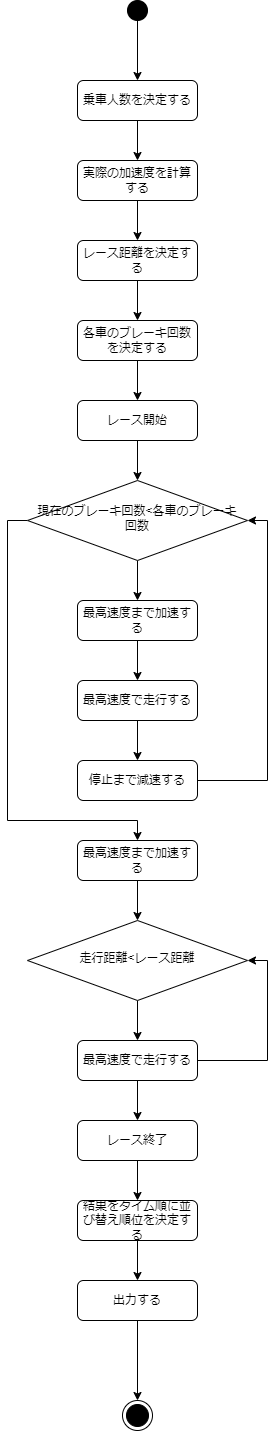

The diagram above was exported from draw.io. Its source (the exported page's mxGraphModel, read from the mxfile embedded in the PNG):
<mxGraphModel dx="784" dy="2061" grid="1" gridSize="10" guides="1" tooltips="1" connect="1" arrows="1" fold="1" page="1" pageScale="1" pageWidth="827" pageHeight="1169" math="0" shadow="0">
  <root>
    <mxCell id="WIyWlLk6GJQsqaUBKTNV-0" />
    <mxCell id="WIyWlLk6GJQsqaUBKTNV-1" parent="WIyWlLk6GJQsqaUBKTNV-0" />
    <mxCell id="5kU7HiAC5R0wkwLAWA3v-5" style="edgeStyle=orthogonalEdgeStyle;rounded=0;orthogonalLoop=1;jettySize=auto;html=1;entryX=0.5;entryY=0;entryDx=0;entryDy=0;" edge="1" parent="WIyWlLk6GJQsqaUBKTNV-1" source="WIyWlLk6GJQsqaUBKTNV-3" target="5kU7HiAC5R0wkwLAWA3v-3">
      <mxGeometry relative="1" as="geometry" />
    </mxCell>
    <mxCell id="WIyWlLk6GJQsqaUBKTNV-3" value="乗車人数を決定する" style="rounded=1;whiteSpace=wrap;html=1;fontSize=12;glass=0;strokeWidth=1;shadow=0;" parent="WIyWlLk6GJQsqaUBKTNV-1" vertex="1">
      <mxGeometry x="160" y="40" width="120" height="40" as="geometry" />
    </mxCell>
    <mxCell id="5kU7HiAC5R0wkwLAWA3v-12" style="edgeStyle=orthogonalEdgeStyle;rounded=0;orthogonalLoop=1;jettySize=auto;html=1;" edge="1" parent="WIyWlLk6GJQsqaUBKTNV-1" source="WIyWlLk6GJQsqaUBKTNV-6" target="5kU7HiAC5R0wkwLAWA3v-9">
      <mxGeometry relative="1" as="geometry" />
    </mxCell>
    <mxCell id="5kU7HiAC5R0wkwLAWA3v-19" style="edgeStyle=orthogonalEdgeStyle;rounded=0;orthogonalLoop=1;jettySize=auto;html=1;entryX=0.5;entryY=0;entryDx=0;entryDy=0;" edge="1" parent="WIyWlLk6GJQsqaUBKTNV-1" source="WIyWlLk6GJQsqaUBKTNV-6" target="5kU7HiAC5R0wkwLAWA3v-18">
      <mxGeometry relative="1" as="geometry">
        <Array as="points">
          <mxPoint x="90" y="480" />
          <mxPoint x="90" y="780" />
          <mxPoint x="220" y="780" />
        </Array>
      </mxGeometry>
    </mxCell>
    <mxCell id="WIyWlLk6GJQsqaUBKTNV-6" value="現在のブレーキ回数&amp;lt;各車のブレーキ回数" style="rhombus;whiteSpace=wrap;html=1;shadow=0;fontFamily=Helvetica;fontSize=12;align=center;strokeWidth=1;spacing=6;spacingTop=-4;" parent="WIyWlLk6GJQsqaUBKTNV-1" vertex="1">
      <mxGeometry x="110" y="440" width="220" height="80" as="geometry" />
    </mxCell>
    <mxCell id="5kU7HiAC5R0wkwLAWA3v-2" style="edgeStyle=orthogonalEdgeStyle;rounded=0;orthogonalLoop=1;jettySize=auto;html=1;entryX=0.5;entryY=0;entryDx=0;entryDy=0;" edge="1" parent="WIyWlLk6GJQsqaUBKTNV-1" source="5kU7HiAC5R0wkwLAWA3v-1" target="WIyWlLk6GJQsqaUBKTNV-3">
      <mxGeometry relative="1" as="geometry" />
    </mxCell>
    <mxCell id="5kU7HiAC5R0wkwLAWA3v-1" value="" style="ellipse;fillColor=strokeColor;html=1;" vertex="1" parent="WIyWlLk6GJQsqaUBKTNV-1">
      <mxGeometry x="210" y="-40" width="20" height="20" as="geometry" />
    </mxCell>
    <mxCell id="5kU7HiAC5R0wkwLAWA3v-6" style="edgeStyle=orthogonalEdgeStyle;rounded=0;orthogonalLoop=1;jettySize=auto;html=1;" edge="1" parent="WIyWlLk6GJQsqaUBKTNV-1" source="5kU7HiAC5R0wkwLAWA3v-3" target="5kU7HiAC5R0wkwLAWA3v-4">
      <mxGeometry relative="1" as="geometry" />
    </mxCell>
    <mxCell id="5kU7HiAC5R0wkwLAWA3v-3" value="実際の加速度を計算する" style="rounded=1;whiteSpace=wrap;html=1;fontSize=12;glass=0;strokeWidth=1;shadow=0;" vertex="1" parent="WIyWlLk6GJQsqaUBKTNV-1">
      <mxGeometry x="160" y="120" width="120" height="40" as="geometry" />
    </mxCell>
    <mxCell id="5kU7HiAC5R0wkwLAWA3v-8" style="edgeStyle=orthogonalEdgeStyle;rounded=0;orthogonalLoop=1;jettySize=auto;html=1;" edge="1" parent="WIyWlLk6GJQsqaUBKTNV-1" source="5kU7HiAC5R0wkwLAWA3v-4" target="5kU7HiAC5R0wkwLAWA3v-7">
      <mxGeometry relative="1" as="geometry" />
    </mxCell>
    <mxCell id="5kU7HiAC5R0wkwLAWA3v-4" value="レース距離を決定する" style="rounded=1;whiteSpace=wrap;html=1;fontSize=12;glass=0;strokeWidth=1;shadow=0;" vertex="1" parent="WIyWlLk6GJQsqaUBKTNV-1">
      <mxGeometry x="160" y="200" width="120" height="40" as="geometry" />
    </mxCell>
    <mxCell id="5kU7HiAC5R0wkwLAWA3v-29" style="edgeStyle=orthogonalEdgeStyle;rounded=0;orthogonalLoop=1;jettySize=auto;html=1;entryX=0.5;entryY=0;entryDx=0;entryDy=0;" edge="1" parent="WIyWlLk6GJQsqaUBKTNV-1" source="5kU7HiAC5R0wkwLAWA3v-7" target="5kU7HiAC5R0wkwLAWA3v-28">
      <mxGeometry relative="1" as="geometry" />
    </mxCell>
    <mxCell id="5kU7HiAC5R0wkwLAWA3v-7" value="各車のブレーキ回数を決定する" style="rounded=1;whiteSpace=wrap;html=1;fontSize=12;glass=0;strokeWidth=1;shadow=0;" vertex="1" parent="WIyWlLk6GJQsqaUBKTNV-1">
      <mxGeometry x="160" y="280" width="120" height="40" as="geometry" />
    </mxCell>
    <mxCell id="5kU7HiAC5R0wkwLAWA3v-13" style="edgeStyle=orthogonalEdgeStyle;rounded=0;orthogonalLoop=1;jettySize=auto;html=1;" edge="1" parent="WIyWlLk6GJQsqaUBKTNV-1" source="5kU7HiAC5R0wkwLAWA3v-9" target="5kU7HiAC5R0wkwLAWA3v-10">
      <mxGeometry relative="1" as="geometry" />
    </mxCell>
    <mxCell id="5kU7HiAC5R0wkwLAWA3v-9" value="最高速度まで加速する" style="rounded=1;whiteSpace=wrap;html=1;fontSize=12;glass=0;strokeWidth=1;shadow=0;" vertex="1" parent="WIyWlLk6GJQsqaUBKTNV-1">
      <mxGeometry x="160" y="560" width="120" height="40" as="geometry" />
    </mxCell>
    <mxCell id="5kU7HiAC5R0wkwLAWA3v-15" style="edgeStyle=orthogonalEdgeStyle;rounded=0;orthogonalLoop=1;jettySize=auto;html=1;entryX=0.5;entryY=0;entryDx=0;entryDy=0;" edge="1" parent="WIyWlLk6GJQsqaUBKTNV-1" source="5kU7HiAC5R0wkwLAWA3v-10" target="5kU7HiAC5R0wkwLAWA3v-11">
      <mxGeometry relative="1" as="geometry" />
    </mxCell>
    <mxCell id="5kU7HiAC5R0wkwLAWA3v-10" value="最高速度で走行する" style="rounded=1;whiteSpace=wrap;html=1;fontSize=12;glass=0;strokeWidth=1;shadow=0;" vertex="1" parent="WIyWlLk6GJQsqaUBKTNV-1">
      <mxGeometry x="160" y="640" width="120" height="40" as="geometry" />
    </mxCell>
    <mxCell id="5kU7HiAC5R0wkwLAWA3v-17" style="edgeStyle=orthogonalEdgeStyle;rounded=0;orthogonalLoop=1;jettySize=auto;html=1;entryX=1;entryY=0.5;entryDx=0;entryDy=0;" edge="1" parent="WIyWlLk6GJQsqaUBKTNV-1" source="5kU7HiAC5R0wkwLAWA3v-11" target="WIyWlLk6GJQsqaUBKTNV-6">
      <mxGeometry relative="1" as="geometry">
        <Array as="points">
          <mxPoint x="350" y="740" />
          <mxPoint x="350" y="480" />
        </Array>
      </mxGeometry>
    </mxCell>
    <mxCell id="5kU7HiAC5R0wkwLAWA3v-11" value="停止まで減速する" style="rounded=1;whiteSpace=wrap;html=1;fontSize=12;glass=0;strokeWidth=1;shadow=0;" vertex="1" parent="WIyWlLk6GJQsqaUBKTNV-1">
      <mxGeometry x="160" y="720" width="120" height="40" as="geometry" />
    </mxCell>
    <mxCell id="5kU7HiAC5R0wkwLAWA3v-21" style="edgeStyle=orthogonalEdgeStyle;rounded=0;orthogonalLoop=1;jettySize=auto;html=1;entryX=0.5;entryY=0;entryDx=0;entryDy=0;" edge="1" parent="WIyWlLk6GJQsqaUBKTNV-1" source="5kU7HiAC5R0wkwLAWA3v-18" target="5kU7HiAC5R0wkwLAWA3v-20">
      <mxGeometry relative="1" as="geometry" />
    </mxCell>
    <mxCell id="5kU7HiAC5R0wkwLAWA3v-18" value="最高速度まで加速する" style="rounded=1;whiteSpace=wrap;html=1;fontSize=12;glass=0;strokeWidth=1;shadow=0;" vertex="1" parent="WIyWlLk6GJQsqaUBKTNV-1">
      <mxGeometry x="160" y="800" width="120" height="40" as="geometry" />
    </mxCell>
    <mxCell id="5kU7HiAC5R0wkwLAWA3v-23" style="edgeStyle=orthogonalEdgeStyle;rounded=0;orthogonalLoop=1;jettySize=auto;html=1;entryX=0.5;entryY=0;entryDx=0;entryDy=0;" edge="1" parent="WIyWlLk6GJQsqaUBKTNV-1" source="5kU7HiAC5R0wkwLAWA3v-20" target="5kU7HiAC5R0wkwLAWA3v-22">
      <mxGeometry relative="1" as="geometry" />
    </mxCell>
    <mxCell id="5kU7HiAC5R0wkwLAWA3v-20" value="走行距離&amp;lt;レース距離" style="rhombus;whiteSpace=wrap;html=1;shadow=0;fontFamily=Helvetica;fontSize=12;align=center;strokeWidth=1;spacing=6;spacingTop=-4;" vertex="1" parent="WIyWlLk6GJQsqaUBKTNV-1">
      <mxGeometry x="110" y="880" width="220" height="80" as="geometry" />
    </mxCell>
    <mxCell id="5kU7HiAC5R0wkwLAWA3v-24" style="edgeStyle=orthogonalEdgeStyle;rounded=0;orthogonalLoop=1;jettySize=auto;html=1;entryX=1;entryY=0.5;entryDx=0;entryDy=0;" edge="1" parent="WIyWlLk6GJQsqaUBKTNV-1" source="5kU7HiAC5R0wkwLAWA3v-22" target="5kU7HiAC5R0wkwLAWA3v-20">
      <mxGeometry relative="1" as="geometry">
        <Array as="points">
          <mxPoint x="350" y="1020" />
          <mxPoint x="350" y="920" />
        </Array>
      </mxGeometry>
    </mxCell>
    <mxCell id="5kU7HiAC5R0wkwLAWA3v-26" style="edgeStyle=orthogonalEdgeStyle;rounded=0;orthogonalLoop=1;jettySize=auto;html=1;" edge="1" parent="WIyWlLk6GJQsqaUBKTNV-1" source="5kU7HiAC5R0wkwLAWA3v-22" target="5kU7HiAC5R0wkwLAWA3v-25">
      <mxGeometry relative="1" as="geometry" />
    </mxCell>
    <mxCell id="5kU7HiAC5R0wkwLAWA3v-22" value="最高速度で走行する" style="rounded=1;whiteSpace=wrap;html=1;fontSize=12;glass=0;strokeWidth=1;shadow=0;" vertex="1" parent="WIyWlLk6GJQsqaUBKTNV-1">
      <mxGeometry x="160" y="1000" width="120" height="40" as="geometry" />
    </mxCell>
    <mxCell id="5kU7HiAC5R0wkwLAWA3v-33" style="edgeStyle=orthogonalEdgeStyle;rounded=0;orthogonalLoop=1;jettySize=auto;html=1;entryX=0.5;entryY=0;entryDx=0;entryDy=0;" edge="1" parent="WIyWlLk6GJQsqaUBKTNV-1" source="5kU7HiAC5R0wkwLAWA3v-25" target="5kU7HiAC5R0wkwLAWA3v-31">
      <mxGeometry relative="1" as="geometry" />
    </mxCell>
    <mxCell id="5kU7HiAC5R0wkwLAWA3v-25" value="レース終了" style="rounded=1;whiteSpace=wrap;html=1;fontSize=12;glass=0;strokeWidth=1;shadow=0;" vertex="1" parent="WIyWlLk6GJQsqaUBKTNV-1">
      <mxGeometry x="160" y="1080" width="120" height="40" as="geometry" />
    </mxCell>
    <mxCell id="5kU7HiAC5R0wkwLAWA3v-30" value="" style="edgeStyle=orthogonalEdgeStyle;rounded=0;orthogonalLoop=1;jettySize=auto;html=1;" edge="1" parent="WIyWlLk6GJQsqaUBKTNV-1" source="5kU7HiAC5R0wkwLAWA3v-28" target="WIyWlLk6GJQsqaUBKTNV-6">
      <mxGeometry relative="1" as="geometry" />
    </mxCell>
    <mxCell id="5kU7HiAC5R0wkwLAWA3v-28" value="レース開始" style="rounded=1;whiteSpace=wrap;html=1;fontSize=12;glass=0;strokeWidth=1;shadow=0;" vertex="1" parent="WIyWlLk6GJQsqaUBKTNV-1">
      <mxGeometry x="160" y="360" width="120" height="40" as="geometry" />
    </mxCell>
    <mxCell id="5kU7HiAC5R0wkwLAWA3v-34" style="edgeStyle=orthogonalEdgeStyle;rounded=0;orthogonalLoop=1;jettySize=auto;html=1;" edge="1" parent="WIyWlLk6GJQsqaUBKTNV-1" source="5kU7HiAC5R0wkwLAWA3v-31" target="5kU7HiAC5R0wkwLAWA3v-32">
      <mxGeometry relative="1" as="geometry" />
    </mxCell>
    <mxCell id="5kU7HiAC5R0wkwLAWA3v-31" value="結果をタイム順に並び替え順位を決定する" style="rounded=1;whiteSpace=wrap;html=1;fontSize=12;glass=0;strokeWidth=1;shadow=0;" vertex="1" parent="WIyWlLk6GJQsqaUBKTNV-1">
      <mxGeometry x="160" y="1160" width="120" height="40" as="geometry" />
    </mxCell>
    <mxCell id="5kU7HiAC5R0wkwLAWA3v-36" style="edgeStyle=orthogonalEdgeStyle;rounded=0;orthogonalLoop=1;jettySize=auto;html=1;entryX=0.5;entryY=0;entryDx=0;entryDy=0;" edge="1" parent="WIyWlLk6GJQsqaUBKTNV-1" source="5kU7HiAC5R0wkwLAWA3v-32" target="5kU7HiAC5R0wkwLAWA3v-35">
      <mxGeometry relative="1" as="geometry" />
    </mxCell>
    <mxCell id="5kU7HiAC5R0wkwLAWA3v-32" value="出力する" style="rounded=1;whiteSpace=wrap;html=1;fontSize=12;glass=0;strokeWidth=1;shadow=0;" vertex="1" parent="WIyWlLk6GJQsqaUBKTNV-1">
      <mxGeometry x="160" y="1240" width="120" height="40" as="geometry" />
    </mxCell>
    <mxCell id="5kU7HiAC5R0wkwLAWA3v-35" value="" style="ellipse;html=1;shape=endState;fillColor=strokeColor;" vertex="1" parent="WIyWlLk6GJQsqaUBKTNV-1">
      <mxGeometry x="205" y="1360" width="30" height="30" as="geometry" />
    </mxCell>
  </root>
</mxGraphModel>